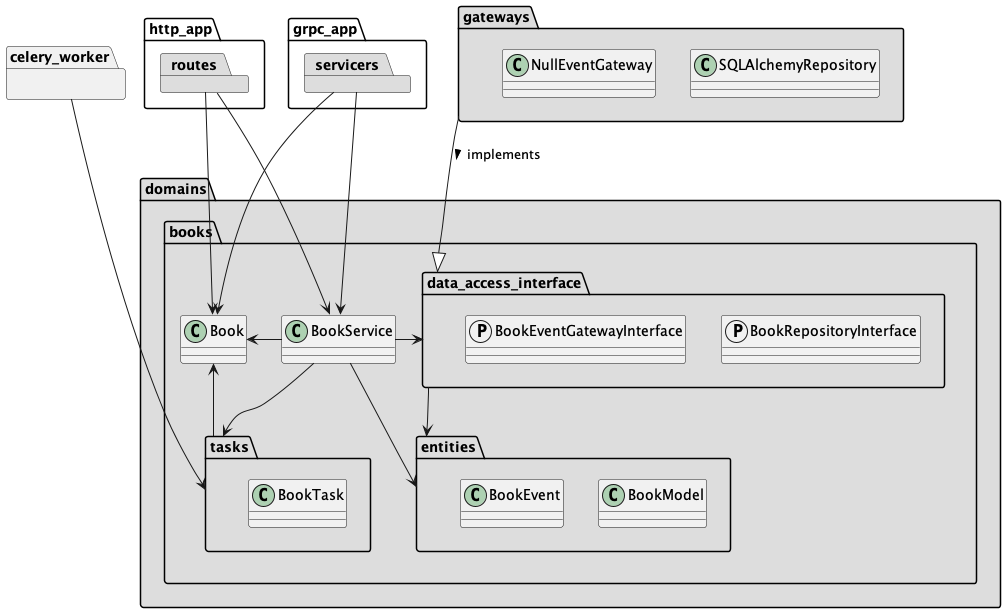

The diagram above was rendered by PlantUML. Its source (embedded in the PNG):
@startuml
allowmixing
skinparam componentStyle uml1

package celery_worker {}

package http_app #fff {
    package routes #DDDDDD
}

package grpc_app #fff {
    package servicers #DDDDDD
}

package domains #DDDDDD {
    package books {
        class Book
        class BookService

        package entities {
            class BookModel
            class BookEvent
        }

        package tasks {
            class BookTask
        }

        package data_access_interface {
            protocol BookRepositoryInterface
            protocol BookEventGatewayInterface
        }
    }
}

package gateways #DDDDDD {
    class SQLAlchemyRepository
    class NullEventGateway
}


'links framework - domains
routes --> BookService
routes --> Book
servicers --> BookService
servicers --> Book
celery_worker ---> tasks
tasks <-u- BookService
tasks -u-> Book

'links internal to books domain
BookService -l-> Book
BookService --> entities
BookService -r-> data_access_interface
data_access_interface --> entities

'links domains - gateways
gateways --|> data_access_interface: implements >

@enduml